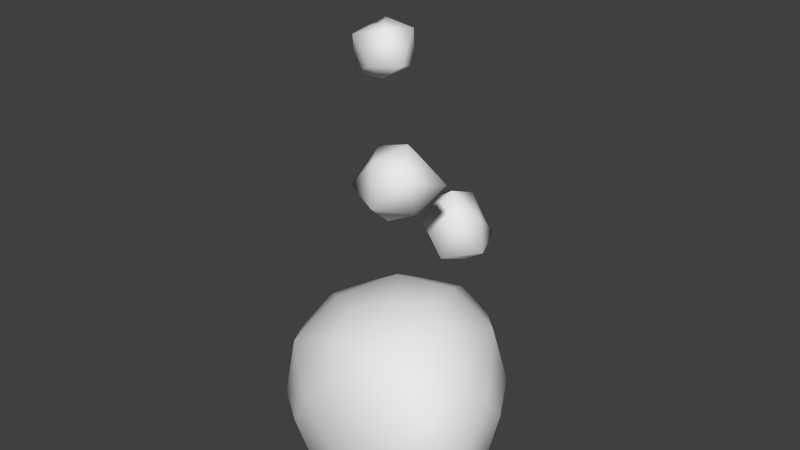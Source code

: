 # Source: redAsteroid_MO.blend  (saved by Blender 2.63.0; exported with 4.5.12 LTS)
import bpy
from mathutils import Matrix  # noqa: F401  (used for matrix-valued properties, if any)

bpy.ops.wm.read_factory_settings(use_empty=True)
scene = bpy.context.scene
scene.name = 'Scene'

# ---- collections
col_collection_1 = bpy.data.collections.new('Collection 1'); scene.collection.children.link(col_collection_1)

# ---- world
world_world = bpy.data.worlds.new('World'); scene.world = world_world
world_world.color = (0.05088, 0.05088, 0.05088)
world_world.use_sun_shadow = False
world_world.sun_shadow_jitter_overblur = 0.0
world_world.cycles.sampling_method = 'MANUAL'
world_world.cycles.sample_map_resolution = 256

# ---- meshes
me_icosphere_005 = bpy.data.meshes.new('Icosphere.005')
me_icosphere_005.from_pydata([(-0.2715, 1.583, -0.4162), (-0.1438, 1.476, -0.3303), (-0.3181, 1.418, -0.3267), (-0.4251, 1.56, -0.3267), (-0.2958, 1.672, -0.3104), (-0.1525, 1.643, -0.333), (-0.227, 1.426, -0.2119), (-0.3605, 1.43, -0.185), (-0.3688, 1.611, -0.1715), (-0.1978, 1.664, -0.1762), (-0.09156, 1.517, -0.1788), (-0.2376, 1.501, -0.1273), (0.0401, 1.292, 0.1322), (0.187, 1.221, 0.004988), (0.04871, 1.088, 0.07082), (-0.009112, 1.142, 0.2504), (0.1196, 1.28, 0.2647), (0.2052, 1.344, 0.141), (0.209, 1.067, 0.07094), (0.1277, 0.9874, 0.1759), (0.1639, 1.11, 0.3237), (0.298, 1.238, 0.2558), (0.3526, 1.182, 0.07168), (0.2796, 1.064, 0.1745), (-0.2339, 2.118, -0.01283), (-0.1224, 2.066, -0.09132), (-0.2238, 1.973, -0.05242), (-0.2762, 2.013, 0.06898), (-0.1869, 2.111, 0.08558), (-0.1186, 2.154, 0.003557), (-0.1114, 1.958, -0.04145), (-0.1753, 1.904, 0.02787), (-0.1597, 1.992, 0.1323), (-0.06111, 2.082, 0.09167), (-0.01066, 2.04, -0.03306), (-0.06864, 1.958, 0.03591), (0.0116, 0.7095, -0.4762), (0.1133, 0.8894, -0.4434), (0.2264, 0.7189, -0.4552), (0.1193, 0.5671, -0.3859), (-0.02538, 0.6787, -0.327), (-0.05022, 0.8357, -0.3717), (0.2373, 0.8339, -0.3397), (0.2829, 0.6897, -0.3007), (0.1154, 0.6413, -0.2082), (0.007603, 0.8093, -0.1994), (0.1186, 0.9612, -0.2734), (0.2012, 0.8174, -0.2193), (0.05622, -0.2055, -0.4432), (0.2888, 0.1104, -0.4521), (-0.3387, -0.08764, -0.4381), (-0.3074, 0.2695, -0.4152), (0.07543, 0.386, -0.4241), (0.5416, 0.01766, -0.1186), (0.118, -0.4261, -0.1563), (-0.4697, -0.2967, -0.1137), (-0.444, 0.308, -0.07154), (0.1789, 0.4994, -0.08706), (0.4362, -0.2867, 0.05146), (-0.1922, -0.4846, 0.04739), (-0.5408, -0.02612, 0.1042), (-0.1249, 0.4541, 0.1398), (0.4657, 0.2816, 0.09778), (0.3035, -0.2513, 0.3365), (-0.08013, -0.3676, 0.3273), (-0.2785, -0.1086, 0.3841), (-0.04417, 0.2139, 0.3968), (0.3452, 0.08266, 0.3867), (0.1919, -0.04814, -0.4781), (0.1001, -0.3563, -0.3098), (-0.1485, -0.1588, -0.4708), (0.1876, 0.2755, -0.4763), (0.4386, 0.07049, -0.3094), (-0.4418, -0.2061, -0.2941), (-0.3521, 0.1095, -0.4638), (-0.404, 0.3022, -0.2607), (-0.1124, 0.3463, -0.4432), (0.1345, 0.4666, -0.2735), (0.5379, 0.1567, -0.01228), (0.5397, -0.1612, -0.02096), (0.2905, -0.368, -0.06533), (-0.05015, -0.4786, -0.06255), (-0.3416, -0.4376, -0.02381), (-0.5413, -0.1735, -0.00959), (-0.5392, 0.1634, 0.01542), (-0.2991, 0.4018, 0.04147), (0.03671, 0.5058, 0.03266), (0.3353, 0.4317, -0.001702), (0.392, -0.2809, 0.2175), (-0.1487, -0.4467, 0.2073), (-0.4343, -0.07302, 0.2783), (-0.09595, 0.3695, 0.2999), (0.4411, 0.1951, 0.2792), (0.3579, -0.1095, 0.3904), (0.1083, -0.3179, 0.3406), (-0.1817, -0.2736, 0.3806), (-0.177, 0.05744, 0.4124), (0.159, 0.1614, 0.4081), (-0.05133, 0.1359, -0.5621), (0.3842, -0.2163, -0.2756), (-0.2097, -0.4096, -0.2666), (-0.5623, 0.05622, -0.2496), (-0.1422, 0.4679, -0.2077), (0.3769, 0.3438, -0.268), (0.1224, -0.4239, 0.1462), (-0.3813, -0.3534, 0.2167), (-0.377, 0.2305, 0.266), (0.2085, 0.4118, 0.2542), (0.5595, -0.06609, 0.2308), (0.0657, -0.1272, 0.4469)], [], [(0, 1, 2), (1, 0, 5), (0, 2, 3), (0, 3, 4), (0, 4, 5), (1, 5, 10), (2, 1, 6), (3, 2, 7), (4, 3, 8), (5, 4, 9), (1, 10, 6), (2, 6, 7), (3, 7, 8), (4, 8, 9), (5, 9, 10), (6, 10, 11), (7, 6, 11), (8, 7, 11), (9, 8, 11), (10, 9, 11), (12, 13, 14), (13, 12, 17), (12, 14, 15), (12, 15, 16), (12, 16, 17), (13, 17, 22), (14, 13, 18), (15, 14, 19), (16, 15, 20), (17, 16, 21), (13, 22, 18), (14, 18, 19), (15, 19, 20), (16, 20, 21), (17, 21, 22), (18, 22, 23), (19, 18, 23), (20, 19, 23), (21, 20, 23), (22, 21, 23), (24, 25, 26), (25, 24, 29), (24, 26, 27), (24, 27, 28), (24, 28, 29), (25, 29, 34), (26, 25, 30), (27, 26, 31), (28, 27, 32), (29, 28, 33), (25, 34, 30), (26, 30, 31), (27, 31, 32), (28, 32, 33), (29, 33, 34), (30, 34, 35), (31, 30, 35), (32, 31, 35), (33, 32, 35), (34, 33, 35), (36, 37, 38), (37, 36, 41), (36, 38, 39), (36, 39, 40), (36, 40, 41), (37, 41, 46), (38, 37, 42), (39, 38, 43), (40, 39, 44), (41, 40, 45), (37, 46, 42), (38, 42, 43), (39, 43, 44), (40, 44, 45), (41, 45, 46), (42, 46, 47), (43, 42, 47), (44, 43, 47), (45, 44, 47), (46, 45, 47), (48, 70, 98, 68), (48, 68, 99, 69), (48, 69, 100, 70), (49, 72, 99, 68), (49, 68, 98, 71), (49, 71, 103, 72), (50, 74, 98, 70), (50, 70, 100, 73), (50, 73, 101, 74), (51, 76, 98, 74), (51, 74, 101, 75), (51, 75, 102, 76), (52, 71, 98, 76), (52, 76, 102, 77), (52, 77, 103, 71), (53, 79, 99, 72), (53, 72, 103, 78), (53, 78, 108, 79), (54, 81, 100, 69), (54, 69, 99, 80), (54, 80, 104, 81), (55, 83, 101, 73), (55, 73, 100, 82), (55, 82, 105, 83), (56, 85, 102, 75), (56, 75, 101, 84), (56, 84, 106, 85), (57, 87, 103, 77), (57, 77, 102, 86), (57, 86, 107, 87), (58, 80, 99, 79), (58, 79, 108, 88), (58, 88, 104, 80), (59, 82, 100, 81), (59, 81, 104, 89), (59, 89, 105, 82), (60, 84, 101, 83), (60, 83, 105, 90), (60, 90, 106, 84), (61, 86, 102, 85), (61, 85, 106, 91), (61, 91, 107, 86), (62, 78, 103, 87), (62, 87, 107, 92), (62, 92, 108, 78), (63, 94, 104, 88), (63, 88, 108, 93), (63, 93, 109, 94), (64, 95, 105, 89), (64, 89, 104, 94), (64, 94, 109, 95), (65, 96, 106, 90), (65, 90, 105, 95), (65, 95, 109, 96), (66, 97, 107, 91), (66, 91, 106, 96), (66, 96, 109, 97), (67, 93, 108, 92), (67, 92, 107, 97), (67, 97, 109, 93)])
me_icosphere_005.polygons.foreach_set('use_smooth', [True] * 140)
_uv = me_icosphere_005.uv_layers.new(name='UVMap')
_uv.uv.foreach_set('vector', [0.3275, 0.7506, 0.4258, 0.6966, 0.4616, 0.8045, 0.4258, 0.6966, 0.3275, 0.7506, 0.3454, 0.6033, 0.5597, 0.3808, 0.687, 0.4328, 0.6034, 0.4849, 0.5597, 0.3808, 0.6034, 0.4849, 0.5333, 0.4919, 0.5597, 0.3808, 0.5333, 0.4919, 0.442, 0.4563, 0.4258, 0.6966, 0.3454, 0.6033, 0.4745, 0.6183, 0.4616, 0.8045, 0.4258, 0.6966, 0.5198, 0.7063, 0.6034, 0.4849, 0.687, 0.4328, 0.6653, 0.5633, 0.5333, 0.4919, 0.6034, 0.4849, 0.5716, 0.5558, 0.442, 0.4563, 0.5333, 0.4919, 0.4814, 0.5675, 0.4258, 0.6966, 0.4745, 0.6183, 0.5198, 0.7063, 0.4616, 0.8045, 0.5198, 0.7063, 0.6085, 0.7837, 0.6034, 0.4849, 0.6653, 0.5633, 0.5716, 0.5558, 0.5333, 0.4919, 0.5716, 0.5558, 0.4814, 0.5675, 0.3454, 0.6033, 0.4814, 0.5675, 0.4745, 0.6183, 0.5198, 0.7063, 0.4745, 0.6183, 0.5712, 0.6557, 0.6085, 0.7837, 0.5198, 0.7063, 0.5712, 0.6557, 0.5716, 0.5558, 0.6653, 0.5633, 0.5712, 0.6557, 0.4814, 0.5675, 0.5716, 0.5558, 0.5712, 0.6557, 0.4745, 0.6183, 0.4814, 0.5675, 0.5712, 0.6557, 0.9511, 0.3349, 0.8672, 0.2605, 0.9568, 0.1905, 0.8672, 0.2605, 0.9511, 0.3349, 0.8063, 0.3676, 0.5248, 0.2404, 0.531, 0.1031, 0.6082, 0.1643, 0.5248, 0.2404, 0.6082, 0.1643, 0.6383, 0.228, 0.5248, 0.2404, 0.6383, 0.228, 0.6354, 0.3259, 0.8672, 0.2605, 0.8063, 0.3676, 0.7772, 0.2409, 0.9568, 0.1905, 0.8672, 0.2605, 0.8448, 0.1687, 0.6082, 0.1643, 0.531, 0.1031, 0.6613, 0.07965, 0.6383, 0.228, 0.6082, 0.1643, 0.6856, 0.1704, 0.6354, 0.3259, 0.6383, 0.228, 0.7269, 0.2515, 0.8672, 0.2605, 0.7772, 0.2409, 0.8448, 0.1687, 0.9568, 0.1905, 0.8448, 0.1687, 0.8879, 0.05912, 0.6082, 0.1643, 0.6613, 0.07965, 0.6856, 0.1704, 0.6383, 0.228, 0.6856, 0.1704, 0.7269, 0.2515, 0.8063, 0.3676, 0.7269, 0.2515, 0.7772, 0.2409, 0.8448, 0.1687, 0.7772, 0.2409, 0.7798, 0.1373, 0.8879, 0.05912, 0.8448, 0.1687, 0.7798, 0.1373, 0.6856, 0.1704, 0.6613, 0.07965, 0.7798, 0.1373, 0.7269, 0.2515, 0.6856, 0.1704, 0.7798, 0.1373, 0.7772, 0.2409, 0.7269, 0.2515, 0.7798, 0.1373, 0.05652, 0.1177, 0.1501, 0.1794, 0.07137, 0.2615, 0.1501, 0.1794, 0.05652, 0.1177, 0.1952, 0.06482, 0.4919, 0.1507, 0.5053, 0.2875, 0.4202, 0.2379, 0.4919, 0.1507, 0.4202, 0.2379, 0.3813, 0.1791, 0.4919, 0.1507, 0.3813, 0.1791, 0.3703, 0.08176, 0.1501, 0.1794, 0.1952, 0.06482, 0.242, 0.1861, 0.07137, 0.2615, 0.1501, 0.1794, 0.1853, 0.2671, 0.4202, 0.2379, 0.5053, 0.2875, 0.3797, 0.3292, 0.3813, 0.1791, 0.4202, 0.2379, 0.3427, 0.2428, 0.3703, 0.08176, 0.3813, 0.1791, 0.2902, 0.1684, 0.1501, 0.1794, 0.242, 0.1861, 0.1853, 0.2671, 0.07137, 0.2615, 0.1853, 0.2671, 0.1583, 0.3817, 0.4202, 0.2379, 0.3797, 0.3292, 0.3427, 0.2428, 0.3813, 0.1791, 0.3427, 0.2428, 0.2902, 0.1684, 0.1952, 0.06482, 0.2902, 0.1684, 0.242, 0.1861, 0.1853, 0.2671, 0.242, 0.1861, 0.2541, 0.289, 0.1583, 0.3817, 0.1853, 0.2671, 0.2541, 0.289, 0.3427, 0.2428, 0.3797, 0.3292, 0.2541, 0.289, 0.2902, 0.1684, 0.3427, 0.2428, 0.2541, 0.289, 0.242, 0.1861, 0.2902, 0.1684, 0.2541, 0.289, 0.7029, 0.851, 0.7773, 0.7672, 0.8474, 0.8568, 0.7773, 0.7672, 0.7029, 0.851, 0.6703, 0.7063, 0.7975, 0.4248, 0.9348, 0.431, 0.8736, 0.5082, 0.7975, 0.4248, 0.8736, 0.5082, 0.8099, 0.5383, 0.7975, 0.4248, 0.8099, 0.5383, 0.7119, 0.5354, 0.7773, 0.7672, 0.6703, 0.7063, 0.797, 0.6771, 0.8474, 0.8568, 0.7773, 0.7672, 0.8692, 0.7448, 0.8736, 0.5082, 0.9348, 0.431, 0.9582, 0.5612, 0.8099, 0.5383, 0.8736, 0.5082, 0.8675, 0.5856, 0.7119, 0.5354, 0.8099, 0.5383, 0.7864, 0.6269, 0.7773, 0.7672, 0.797, 0.6771, 0.8692, 0.7448, 0.8474, 0.8568, 0.8692, 0.7448, 0.9788, 0.7878, 0.8736, 0.5082, 0.9582, 0.5612, 0.8675, 0.5856, 0.8099, 0.5383, 0.8675, 0.5856, 0.7864, 0.6269, 0.6703, 0.7063, 0.7864, 0.6269, 0.797, 0.6771, 0.8692, 0.7448, 0.797, 0.6771, 0.9006, 0.6798, 0.9788, 0.7878, 0.8692, 0.7448, 0.9006, 0.6798, 0.8675, 0.5856, 0.9582, 0.5612, 0.9006, 0.6798, 0.7864, 0.6269, 0.8675, 0.5856, 0.9006, 0.6798, 0.797, 0.6771, 0.7864, 0.6269, 0.9006, 0.6798, 0.7832, 0.8168, 0.8331, 0.8561, 0.721, 0.9319, 0.7043, 0.8473, 0.7832, 0.8168, 0.7043, 0.8473, 0.6835, 0.7383, 0.7984, 0.7402, 0.7832, 0.8168, 0.7984, 0.7402, 0.9145, 0.7234, 0.8331, 0.8561, 0.6174, 0.8547, 0.5733, 0.7908, 0.6835, 0.7383, 0.7043, 0.8473, 0.6174, 0.8547, 0.7043, 0.8473, 0.721, 0.9319, 0.5844, 0.913, 0.6174, 0.8547, 0.5844, 0.913, 0.4744, 0.8246, 0.5733, 0.7908, 0.2535, 0.167, 0.2443, 0.234, 0.1417, 0.2607, 0.2032, 0.1362, 0.2535, 0.167, 0.2032, 0.1362, 0.3074, 0.06495, 0.3276, 0.1369, 0.2535, 0.167, 0.3276, 0.1369, 0.3542, 0.2287, 0.2443, 0.234, 0.2618, 0.2873, 0.2249, 0.3286, 0.1417, 0.2607, 0.2443, 0.234, 0.2618, 0.2873, 0.2443, 0.234, 0.3542, 0.2287, 0.3316, 0.3032, 0.2618, 0.2873, 0.3316, 0.3032, 0.3212, 0.3808, 0.2249, 0.3286, 0.2069, 0.394, 0.1486, 0.4008, 0.1417, 0.2607, 0.2249, 0.3286, 0.2069, 0.394, 0.2249, 0.3286, 0.3212, 0.3808, 0.2602, 0.453, 0.2069, 0.394, 0.2602, 0.453, 0.2118, 0.5104, 0.1486, 0.4008, 0.5566, 0.7234, 0.6143, 0.6677, 0.6835, 0.7383, 0.5733, 0.7908, 0.5566, 0.7234, 0.5733, 0.7908, 0.4744, 0.8246, 0.5053, 0.703, 0.5566, 0.7234, 0.5053, 0.703, 0.5688, 0.5954, 0.6143, 0.6677, 0.7937, 0.6728, 0.8464, 0.6292, 0.9145, 0.7234, 0.7984, 0.7402, 0.7937, 0.6728, 0.7984, 0.7402, 0.6835, 0.7383, 0.727, 0.6455, 0.7937, 0.6728, 0.727, 0.6455, 0.766, 0.5565, 0.8464, 0.6292, 0.404, 0.1325, 0.4455, 0.1876, 0.3542, 0.2287, 0.3276, 0.1369, 0.404, 0.1325, 0.3276, 0.1369, 0.3074, 0.06495, 0.4288, 0.08448, 0.404, 0.1325, 0.4288, 0.08448, 0.5429, 0.1653, 0.4455, 0.1876, 0.3867, 0.3167, 0.4027, 0.3645, 0.3212, 0.3808, 0.3316, 0.3032, 0.3867, 0.3167, 0.3316, 0.3032, 0.3542, 0.2287, 0.4221, 0.2815, 0.3867, 0.3167, 0.4221, 0.2815, 0.48, 0.3409, 0.4027, 0.3645, 0.3206, 0.489, 0.3191, 0.5434, 0.2118, 0.5104, 0.2602, 0.453, 0.3206, 0.489, 0.2602, 0.453, 0.3212, 0.3808, 0.3777, 0.4568, 0.3206, 0.489, 0.3777, 0.4568, 0.4145, 0.578, 0.3191, 0.5434, 0.6663, 0.6237, 0.727, 0.6455, 0.6835, 0.7383, 0.6143, 0.6677, 0.6663, 0.6237, 0.6143, 0.6677, 0.5688, 0.5954, 0.6627, 0.5674, 0.6663, 0.6237, 0.6627, 0.5674, 0.766, 0.5565, 0.727, 0.6455, 0.894, 0.5637, 0.9587, 0.5719, 0.9145, 0.7234, 0.8464, 0.6292, 0.894, 0.5637, 0.8464, 0.6292, 0.766, 0.5565, 0.8642, 0.4943, 0.894, 0.5637, 0.8642, 0.4943, 0.9414, 0.4507, 0.9587, 0.5719, 0.4651, 0.2397, 0.4221, 0.2815, 0.3542, 0.2287, 0.4455, 0.1876, 0.4651, 0.2397, 0.4455, 0.1876, 0.5429, 0.1653, 0.521, 0.2573, 0.4651, 0.2397, 0.521, 0.2573, 0.48, 0.3409, 0.4221, 0.2815, 0.4181, 0.4198, 0.3777, 0.4568, 0.3212, 0.3808, 0.4027, 0.3645, 0.4181, 0.4198, 0.4027, 0.3645, 0.48, 0.3409, 0.4725, 0.4319, 0.4181, 0.4198, 0.4725, 0.4319, 0.4145, 0.578, 0.3777, 0.4568, 0.4783, 0.6567, 0.5053, 0.703, 0.4744, 0.8246, 0.4421, 0.6923, 0.4783, 0.6567, 0.4421, 0.6923, 0.4145, 0.578, 0.5103, 0.5725, 0.4783, 0.6567, 0.5103, 0.5725, 0.5688, 0.5954, 0.5053, 0.703, 0.669, 0.5131, 0.7347, 0.4805, 0.766, 0.5565, 0.6627, 0.5674, 0.669, 0.5131, 0.6627, 0.5674, 0.5688, 0.5954, 0.6188, 0.5038, 0.669, 0.5131, 0.6188, 0.5038, 0.7116, 0.375, 0.7347, 0.4805, 0.8136, 0.455, 0.838, 0.4088, 0.9414, 0.4507, 0.8642, 0.4943, 0.8136, 0.455, 0.8642, 0.4943, 0.766, 0.5565, 0.7347, 0.4805, 0.8136, 0.455, 0.7347, 0.4805, 0.7116, 0.375, 0.838, 0.4088, 0.5776, 0.299, 0.5731, 0.3688, 0.48, 0.3409, 0.521, 0.2573, 0.5776, 0.299, 0.521, 0.2573, 0.5429, 0.1653, 0.6252, 0.278, 0.5776, 0.299, 0.6252, 0.278, 0.7116, 0.375, 0.5731, 0.3688, 0.5408, 0.4286, 0.5612, 0.4708, 0.4145, 0.578, 0.4725, 0.4319, 0.5408, 0.4286, 0.4725, 0.4319, 0.48, 0.3409, 0.5731, 0.3688, 0.5408, 0.4286, 0.5731, 0.3688, 0.7116, 0.375, 0.5612, 0.4708, 0.5636, 0.51, 0.6188, 0.5038, 0.5688, 0.5954, 0.5103, 0.5725, 0.5636, 0.51, 0.5103, 0.5725, 0.4145, 0.578, 0.5612, 0.4708, 0.5636, 0.51, 0.5612, 0.4708, 0.7116, 0.375, 0.6188, 0.5038])
me_icosphere_005.use_remesh_preserve_volume = False
me_icosphere_005.use_remesh_preserve_attributes = False
me_icosphere_005.use_mirror_vertex_groups = False
me_icosphere_005.update()

# ---- objects
ob_empty = bpy.data.objects.new('Empty', None)
ob_icosphere = bpy.data.objects.new('Icosphere', me_icosphere_005)

# ---- transforms, parenting, visibility, modifiers, constraints
ob_empty.location = (0.0, 0.0, 0.0)
ob_empty.rotation_euler = (1.571, 2.22e-16, 2.22e-16)
ob_empty.empty_image_offset = (0.0, 0.0)
ob_empty.lineart.crease_threshold = 0.0
ob_icosphere.parent = ob_empty
ob_icosphere.location = (0.0, 0.0, 0.0)
ob_icosphere.rotation_euler = (-1.137e-13, 6.283, 1.344e-07)
ob_icosphere.scale = (2.205, 2.205, 2.205)
ob_icosphere.lineart.crease_threshold = 0.0

# ---- collection membership
col_collection_1.objects.link(ob_empty)
col_collection_1.objects.link(ob_icosphere)

# ---- scene / render settings (as saved in the file)
scene.frame_start = 0; scene.frame_end = 66; scene.frame_set(68)
scene.render.engine = 'BLENDER_EEVEE_NEXT'
scene.render.image_settings.color_mode = 'RGB'
scene.render.image_settings.compression = 90
scene.render.resolution_percentage = 50
scene.render.dither_intensity = 0.0
scene.render.bake_margin = 2
scene.render.bake_bias = 0.0
scene.cycles.use_denoising = False
scene.cycles.samples = 10
scene.cycles.sampling_pattern = 'TABULATED_SOBOL'
scene.cycles.light_sampling_threshold = 0.0
scene.cycles.use_adaptive_sampling = False
scene.cycles.use_light_tree = False
scene.cycles.blur_glossy = 0.0
scene.cycles.volume_bounces = 1
scene.cycles.pixel_filter_type = 'GAUSSIAN'
scene.cycles.sample_clamp_indirect = 0.0
scene.view_settings.view_transform = 'Standard'
bpy.context.view_layer.update()

# ---- added for rendering (the .blend has no active camera and no usable light): camera, sun
cam_auto = bpy.data.cameras.new('AutoCamera')
cam_auto.lens = 50.0
cam_auto.sensor_width = 36.0
cam_auto.clip_end = 1000.0
ob_auto_camera = bpy.data.objects.new('AutoCamera', cam_auto)
scene.collection.objects.link(ob_auto_camera)
ob_auto_camera.location = (6.19828, -7.31468, 6.80205)
ob_auto_camera.rotation_euler = (1.09748, -7.21219e-08, 0.694738)
scene.camera = ob_auto_camera
light_auto_sun = bpy.data.lights.new('AutoSun', 'SUN')
light_auto_sun.energy = 3.0
light_auto_sun.angle = 0.0523599
ob_auto_sun = bpy.data.objects.new('AutoSun', light_auto_sun)
scene.collection.objects.link(ob_auto_sun)
ob_auto_sun.rotation_euler = (0.872665, 0.174533, 0.523599)
bpy.context.view_layer.update()
